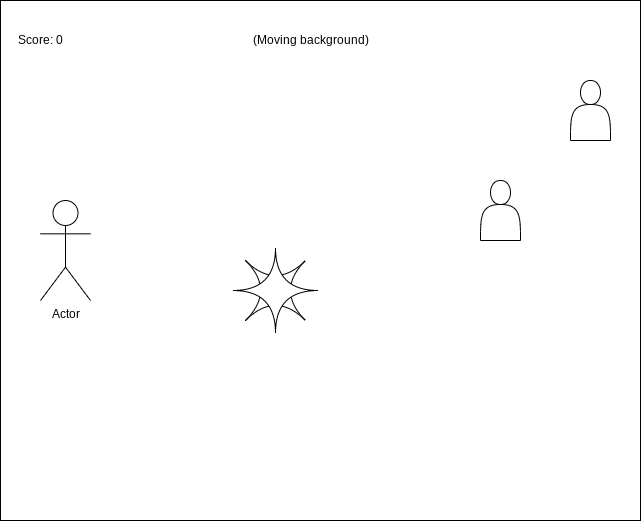

The diagram above was exported from draw.io. Its source (the exported page's mxGraphModel, read from the mxfile embedded in the PNG):
<mxGraphModel dx="1074" dy="741" grid="1" gridSize="10" guides="1" tooltips="1" connect="1" arrows="1" fold="1" page="1" pageScale="1" pageWidth="850" pageHeight="1100" math="0" shadow="0">
  <root>
    <mxCell id="0" />
    <mxCell id="1" parent="0" />
    <mxCell id="2" value="" style="rounded=0;whiteSpace=wrap;html=1;" vertex="1" parent="1">
      <mxGeometry x="90" y="80" width="640" height="520" as="geometry" />
    </mxCell>
    <mxCell id="3" value="Score: 0" style="text;html=1;align=center;verticalAlign=middle;resizable=0;points=[];autosize=1;strokeColor=none;fillColor=none;" vertex="1" parent="1">
      <mxGeometry x="100" y="110" width="60" height="20" as="geometry" />
    </mxCell>
    <mxCell id="4" value="(Moving background)" style="text;html=1;align=center;verticalAlign=middle;resizable=0;points=[];autosize=1;strokeColor=none;fillColor=none;" vertex="1" parent="1">
      <mxGeometry x="335" y="110" width="130" height="20" as="geometry" />
    </mxCell>
    <mxCell id="5" value="Actor" style="shape=umlActor;verticalLabelPosition=bottom;verticalAlign=top;html=1;outlineConnect=0;" vertex="1" parent="1">
      <mxGeometry x="130" y="280" width="50" height="100" as="geometry" />
    </mxCell>
    <mxCell id="6" value="" style="shape=switch;whiteSpace=wrap;html=1;" vertex="1" parent="1">
      <mxGeometry x="335" y="340" width="60" height="60" as="geometry" />
    </mxCell>
    <mxCell id="7" value="" style="shape=switch;whiteSpace=wrap;html=1;rotation=45;" vertex="1" parent="1">
      <mxGeometry x="335" y="340" width="60" height="60" as="geometry" />
    </mxCell>
    <mxCell id="9" value="" style="shape=actor;whiteSpace=wrap;html=1;" vertex="1" parent="1">
      <mxGeometry x="570" y="260" width="40" height="60" as="geometry" />
    </mxCell>
    <mxCell id="10" value="" style="shape=actor;whiteSpace=wrap;html=1;" vertex="1" parent="1">
      <mxGeometry x="660" y="160" width="40" height="60" as="geometry" />
    </mxCell>
  </root>
</mxGraphModel>